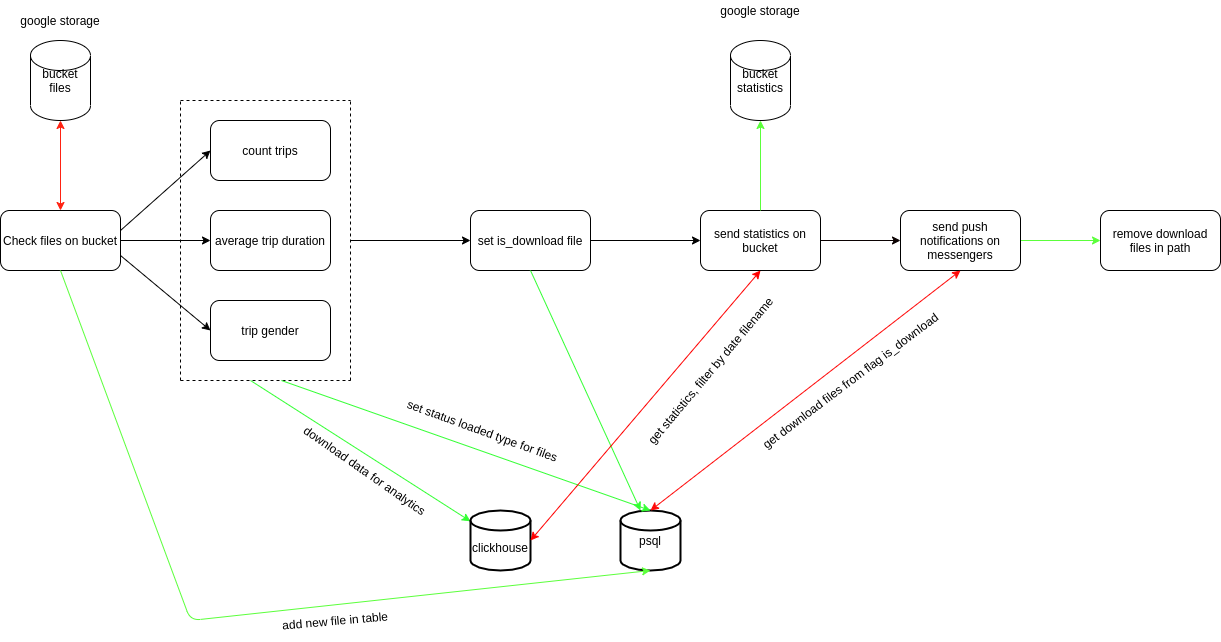

The diagram above was exported from draw.io. Its source (the exported page's mxGraphModel, read from the mxfile embedded in the PNG):
<mxGraphModel dx="864" dy="433" grid="1" gridSize="10" guides="1" tooltips="1" connect="1" arrows="1" fold="1" page="1" pageScale="1" pageWidth="850" pageHeight="1400" math="0" shadow="0">
  <root>
    <mxCell id="0" />
    <mxCell id="1" parent="0" />
    <mxCell id="HKigW60jZxNihSuiARW2-1" value="Check files on bucket" style="rounded=1;whiteSpace=wrap;html=1;" vertex="1" parent="1">
      <mxGeometry x="90" y="230" width="120" height="60" as="geometry" />
    </mxCell>
    <mxCell id="HKigW60jZxNihSuiARW2-4" value="trip gender" style="rounded=1;whiteSpace=wrap;html=1;" vertex="1" parent="1">
      <mxGeometry x="300" y="320" width="120" height="60" as="geometry" />
    </mxCell>
    <mxCell id="HKigW60jZxNihSuiARW2-5" value="count trips" style="rounded=1;whiteSpace=wrap;html=1;" vertex="1" parent="1">
      <mxGeometry x="300" y="140" width="120" height="60" as="geometry" />
    </mxCell>
    <mxCell id="HKigW60jZxNihSuiARW2-6" value="average trip duration" style="rounded=1;whiteSpace=wrap;html=1;" vertex="1" parent="1">
      <mxGeometry x="300" y="230" width="120" height="60" as="geometry" />
    </mxCell>
    <mxCell id="HKigW60jZxNihSuiARW2-10" value="" style="endArrow=classic;html=1;entryX=0;entryY=0.5;entryDx=0;entryDy=0;" edge="1" parent="1" target="HKigW60jZxNihSuiARW2-5">
      <mxGeometry width="50" height="50" relative="1" as="geometry">
        <mxPoint x="210" y="250" as="sourcePoint" />
        <mxPoint x="260" y="200" as="targetPoint" />
      </mxGeometry>
    </mxCell>
    <mxCell id="HKigW60jZxNihSuiARW2-11" value="" style="endArrow=classic;html=1;entryX=0;entryY=0.5;entryDx=0;entryDy=0;" edge="1" parent="1" target="HKigW60jZxNihSuiARW2-6">
      <mxGeometry width="50" height="50" relative="1" as="geometry">
        <mxPoint x="210" y="260" as="sourcePoint" />
        <mxPoint x="260" y="210" as="targetPoint" />
      </mxGeometry>
    </mxCell>
    <mxCell id="HKigW60jZxNihSuiARW2-12" value="" style="endArrow=classic;html=1;entryX=0;entryY=0.5;entryDx=0;entryDy=0;exitX=1;exitY=0.75;exitDx=0;exitDy=0;" edge="1" parent="1" source="HKigW60jZxNihSuiARW2-1" target="HKigW60jZxNihSuiARW2-4">
      <mxGeometry width="50" height="50" relative="1" as="geometry">
        <mxPoint x="180" y="290" as="sourcePoint" />
        <mxPoint x="230" y="240" as="targetPoint" />
      </mxGeometry>
    </mxCell>
    <mxCell id="HKigW60jZxNihSuiARW2-13" value="" style="endArrow=none;dashed=1;html=1;" edge="1" parent="1">
      <mxGeometry width="50" height="50" relative="1" as="geometry">
        <mxPoint x="270" y="400" as="sourcePoint" />
        <mxPoint x="270" y="120" as="targetPoint" />
      </mxGeometry>
    </mxCell>
    <mxCell id="HKigW60jZxNihSuiARW2-14" value="" style="endArrow=none;dashed=1;html=1;" edge="1" parent="1">
      <mxGeometry width="50" height="50" relative="1" as="geometry">
        <mxPoint x="270" y="120" as="sourcePoint" />
        <mxPoint x="440" y="120" as="targetPoint" />
      </mxGeometry>
    </mxCell>
    <mxCell id="HKigW60jZxNihSuiARW2-15" value="" style="endArrow=none;dashed=1;html=1;" edge="1" parent="1">
      <mxGeometry width="50" height="50" relative="1" as="geometry">
        <mxPoint x="270" y="400" as="sourcePoint" />
        <mxPoint x="440" y="400" as="targetPoint" />
      </mxGeometry>
    </mxCell>
    <mxCell id="HKigW60jZxNihSuiARW2-16" value="" style="endArrow=none;dashed=1;html=1;" edge="1" parent="1">
      <mxGeometry width="50" height="50" relative="1" as="geometry">
        <mxPoint x="440" y="400" as="sourcePoint" />
        <mxPoint x="440" y="120" as="targetPoint" />
      </mxGeometry>
    </mxCell>
    <mxCell id="HKigW60jZxNihSuiARW2-17" value="" style="endArrow=classic;html=1;strokeColor=#33FF33;" edge="1" parent="1" target="HKigW60jZxNihSuiARW2-18">
      <mxGeometry width="50" height="50" relative="1" as="geometry">
        <mxPoint x="340" y="400" as="sourcePoint" />
        <mxPoint x="280" y="470" as="targetPoint" />
      </mxGeometry>
    </mxCell>
    <mxCell id="HKigW60jZxNihSuiARW2-18" value="&lt;br&gt;clickhouse" style="strokeWidth=2;html=1;shape=mxgraph.flowchart.database;whiteSpace=wrap;" vertex="1" parent="1">
      <mxGeometry x="560" y="530" width="60" height="60" as="geometry" />
    </mxCell>
    <mxCell id="HKigW60jZxNihSuiARW2-19" value="psql" style="strokeWidth=2;html=1;shape=mxgraph.flowchart.database;whiteSpace=wrap;" vertex="1" parent="1">
      <mxGeometry x="710" y="530" width="60" height="60" as="geometry" />
    </mxCell>
    <mxCell id="HKigW60jZxNihSuiARW2-20" value="" style="endArrow=classic;html=1;entryX=0.5;entryY=0;entryDx=0;entryDy=0;entryPerimeter=0;strokeColor=#33FF33;" edge="1" parent="1" target="HKigW60jZxNihSuiARW2-19">
      <mxGeometry width="50" height="50" relative="1" as="geometry">
        <mxPoint x="370.91" y="400" as="sourcePoint" />
        <mxPoint x="320.00090909090903" y="480" as="targetPoint" />
      </mxGeometry>
    </mxCell>
    <mxCell id="HKigW60jZxNihSuiARW2-21" value="set status loaded type for files" style="text;html=1;strokeColor=none;fillColor=none;align=center;verticalAlign=middle;whiteSpace=wrap;rounded=0;rotation=20;" vertex="1" parent="1">
      <mxGeometry x="480" y="440" width="185" height="20" as="geometry" />
    </mxCell>
    <mxCell id="HKigW60jZxNihSuiARW2-22" value="download data for analytics" style="text;html=1;strokeColor=none;fillColor=none;align=center;verticalAlign=middle;whiteSpace=wrap;rounded=0;rotation=35;" vertex="1" parent="1">
      <mxGeometry x="370" y="480" width="170" height="20" as="geometry" />
    </mxCell>
    <mxCell id="HKigW60jZxNihSuiARW2-23" value="" style="endArrow=classic;html=1;" edge="1" parent="1" target="HKigW60jZxNihSuiARW2-24">
      <mxGeometry width="50" height="50" relative="1" as="geometry">
        <mxPoint x="440" y="260" as="sourcePoint" />
        <mxPoint x="560" y="260" as="targetPoint" />
      </mxGeometry>
    </mxCell>
    <mxCell id="HKigW60jZxNihSuiARW2-24" value="set is_download file" style="rounded=1;whiteSpace=wrap;html=1;" vertex="1" parent="1">
      <mxGeometry x="560" y="230" width="120" height="60" as="geometry" />
    </mxCell>
    <mxCell id="HKigW60jZxNihSuiARW2-26" value="" style="endArrow=classic;html=1;exitX=0.5;exitY=1;exitDx=0;exitDy=0;strokeColor=#33FF33;" edge="1" parent="1" source="HKigW60jZxNihSuiARW2-24">
      <mxGeometry width="50" height="50" relative="1" as="geometry">
        <mxPoint x="580" y="390" as="sourcePoint" />
        <mxPoint x="730" y="530" as="targetPoint" />
      </mxGeometry>
    </mxCell>
    <mxCell id="HKigW60jZxNihSuiARW2-30" value="" style="edgeStyle=orthogonalEdgeStyle;rounded=0;orthogonalLoop=1;jettySize=auto;html=1;" edge="1" parent="1" source="HKigW60jZxNihSuiARW2-24" target="HKigW60jZxNihSuiARW2-29">
      <mxGeometry relative="1" as="geometry">
        <mxPoint x="880" y="260" as="sourcePoint" />
      </mxGeometry>
    </mxCell>
    <mxCell id="HKigW60jZxNihSuiARW2-44" value="" style="edgeStyle=orthogonalEdgeStyle;rounded=0;orthogonalLoop=1;jettySize=auto;html=1;strokeColor=#0A0101;" edge="1" parent="1" source="HKigW60jZxNihSuiARW2-29" target="HKigW60jZxNihSuiARW2-43">
      <mxGeometry relative="1" as="geometry" />
    </mxCell>
    <mxCell id="HKigW60jZxNihSuiARW2-29" value="send statistics on bucket" style="whiteSpace=wrap;html=1;rounded=1;" vertex="1" parent="1">
      <mxGeometry x="790" y="230" width="120" height="60" as="geometry" />
    </mxCell>
    <mxCell id="HKigW60jZxNihSuiARW2-31" value="bucket files" style="shape=cylinder2;whiteSpace=wrap;html=1;boundedLbl=1;backgroundOutline=1;size=15;" vertex="1" parent="1">
      <mxGeometry x="120" y="60" width="60" height="80" as="geometry" />
    </mxCell>
    <mxCell id="HKigW60jZxNihSuiARW2-32" value="bucket statistics" style="shape=cylinder2;whiteSpace=wrap;html=1;boundedLbl=1;backgroundOutline=1;size=15;" vertex="1" parent="1">
      <mxGeometry x="820" y="60" width="60" height="80" as="geometry" />
    </mxCell>
    <mxCell id="HKigW60jZxNihSuiARW2-33" value="google storage" style="text;html=1;strokeColor=none;fillColor=none;align=center;verticalAlign=middle;whiteSpace=wrap;rounded=0;" vertex="1" parent="1">
      <mxGeometry x="800" y="20" width="100" height="20" as="geometry" />
    </mxCell>
    <mxCell id="HKigW60jZxNihSuiARW2-37" value="" style="endArrow=classic;startArrow=classic;html=1;entryX=0.5;entryY=1;entryDx=0;entryDy=0;entryPerimeter=0;exitX=0.5;exitY=0;exitDx=0;exitDy=0;strokeColor=#FF2212;" edge="1" parent="1" source="HKigW60jZxNihSuiARW2-1" target="HKigW60jZxNihSuiARW2-31">
      <mxGeometry width="50" height="50" relative="1" as="geometry">
        <mxPoint x="140" y="230" as="sourcePoint" />
        <mxPoint x="190" y="180" as="targetPoint" />
      </mxGeometry>
    </mxCell>
    <mxCell id="HKigW60jZxNihSuiARW2-38" value="google storage" style="text;html=1;strokeColor=none;fillColor=none;align=center;verticalAlign=middle;whiteSpace=wrap;rounded=0;" vertex="1" parent="1">
      <mxGeometry x="100" y="30" width="100" height="20" as="geometry" />
    </mxCell>
    <mxCell id="HKigW60jZxNihSuiARW2-39" value="" style="endArrow=classic;html=1;exitX=0.5;exitY=0;exitDx=0;exitDy=0;strokeColor=#5BFF3B;" edge="1" parent="1" source="HKigW60jZxNihSuiARW2-29" target="HKigW60jZxNihSuiARW2-32">
      <mxGeometry width="50" height="50" relative="1" as="geometry">
        <mxPoint x="1010" y="170" as="sourcePoint" />
        <mxPoint x="1040" y="260" as="targetPoint" />
      </mxGeometry>
    </mxCell>
    <mxCell id="HKigW60jZxNihSuiARW2-40" value="" style="endArrow=classic;startArrow=classic;html=1;entryX=0.5;entryY=1;entryDx=0;entryDy=0;strokeColor=#FF0000;" edge="1" parent="1" target="HKigW60jZxNihSuiARW2-29">
      <mxGeometry width="50" height="50" relative="1" as="geometry">
        <mxPoint x="620" y="560" as="sourcePoint" />
        <mxPoint x="840" y="310" as="targetPoint" />
      </mxGeometry>
    </mxCell>
    <mxCell id="HKigW60jZxNihSuiARW2-41" value="get statistics, filter by date filename" style="text;html=1;strokeColor=none;fillColor=none;align=center;verticalAlign=middle;whiteSpace=wrap;rounded=0;rotation=310;" vertex="1" parent="1">
      <mxGeometry x="690" y="380" width="220" height="20" as="geometry" />
    </mxCell>
    <mxCell id="HKigW60jZxNihSuiARW2-51" value="" style="edgeStyle=orthogonalEdgeStyle;rounded=0;orthogonalLoop=1;jettySize=auto;html=1;strokeColor=#5BFF3B;" edge="1" parent="1" source="HKigW60jZxNihSuiARW2-43" target="HKigW60jZxNihSuiARW2-50">
      <mxGeometry relative="1" as="geometry" />
    </mxCell>
    <mxCell id="HKigW60jZxNihSuiARW2-43" value="&lt;span&gt;send push notifications on messengers&lt;/span&gt;" style="whiteSpace=wrap;html=1;rounded=1;" vertex="1" parent="1">
      <mxGeometry x="990" y="230" width="120" height="60" as="geometry" />
    </mxCell>
    <mxCell id="HKigW60jZxNihSuiARW2-45" value="" style="endArrow=classic;startArrow=classic;html=1;strokeColor=#FF0808;entryX=0.5;entryY=1;entryDx=0;entryDy=0;" edge="1" parent="1" target="HKigW60jZxNihSuiARW2-43">
      <mxGeometry width="50" height="50" relative="1" as="geometry">
        <mxPoint x="740" y="530" as="sourcePoint" />
        <mxPoint x="790" y="480" as="targetPoint" />
      </mxGeometry>
    </mxCell>
    <mxCell id="HKigW60jZxNihSuiARW2-46" value="get download files from flag is_download" style="text;html=1;strokeColor=none;fillColor=none;align=center;verticalAlign=middle;whiteSpace=wrap;rounded=0;rotation=323;" vertex="1" parent="1">
      <mxGeometry x="820" y="390" width="240" height="20" as="geometry" />
    </mxCell>
    <mxCell id="HKigW60jZxNihSuiARW2-48" value="" style="endArrow=classic;html=1;strokeColor=#5BFF3B;exitX=0.5;exitY=1;exitDx=0;exitDy=0;entryX=0.5;entryY=1;entryDx=0;entryDy=0;entryPerimeter=0;" edge="1" parent="1" source="HKigW60jZxNihSuiARW2-1" target="HKigW60jZxNihSuiARW2-19">
      <mxGeometry width="50" height="50" relative="1" as="geometry">
        <mxPoint x="150" y="500" as="sourcePoint" />
        <mxPoint x="200" y="450" as="targetPoint" />
        <Array as="points">
          <mxPoint x="280" y="640" />
        </Array>
      </mxGeometry>
    </mxCell>
    <mxCell id="HKigW60jZxNihSuiARW2-49" value="add new file in table" style="text;html=1;strokeColor=none;fillColor=none;align=center;verticalAlign=middle;whiteSpace=wrap;rounded=0;rotation=-5;" vertex="1" parent="1">
      <mxGeometry x="305" y="630" width="240" height="20" as="geometry" />
    </mxCell>
    <mxCell id="HKigW60jZxNihSuiARW2-50" value="remove download files in path" style="whiteSpace=wrap;html=1;rounded=1;" vertex="1" parent="1">
      <mxGeometry x="1190" y="230" width="120" height="60" as="geometry" />
    </mxCell>
  </root>
</mxGraphModel>